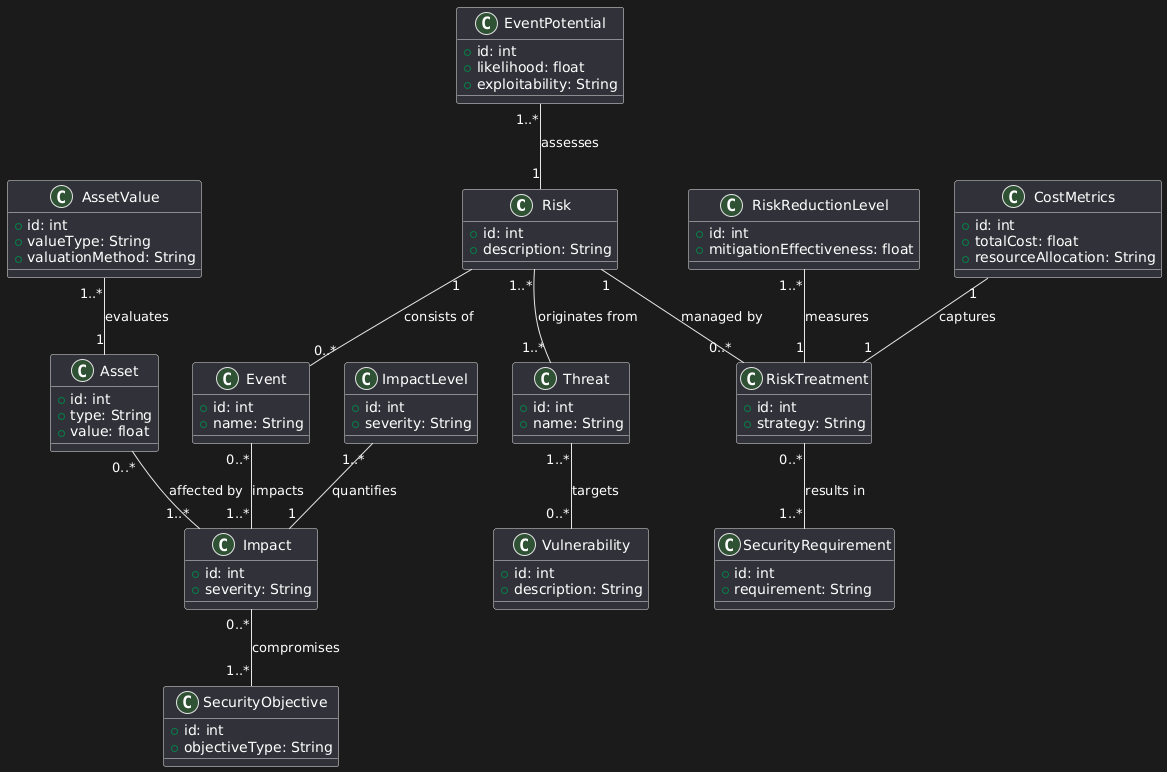

The diagram above was rendered by PlantUML. Its source (embedded in the PNG):
@startuml
class Risk {
    +id: int
    +description: String
}

class Event {
    +id: int
    +name: String
}

class Impact {
    +id: int
    +severity: String
}

class Threat {
    +id: int
    +name: String
}

class Vulnerability {
    +id: int
    +description: String
}

class Asset {
    +id: int
    +type: String
    +value: float
}

class SecurityObjective {
    +id: int
    +objectiveType: String
}

class RiskTreatment {
    +id: int
    +strategy: String
}

class SecurityRequirement {
    +id: int
    +requirement: String
}

class AssetValue {
    +id: int
    +valueType: String
    +valuationMethod: String
}

class EventPotential {
    +id: int
    +likelihood: float
    +exploitability: String
}

class ImpactLevel {
    +id: int
    +severity: String
}

class RiskReductionLevel {
    +id: int
    +mitigationEffectiveness: float
}

class CostMetrics {
    +id: int
    +totalCost: float
    +resourceAllocation: String
}

Risk "1" -- "0..*" Event : consists of
Event "0..*" -- "1..*" Impact : impacts
Risk "1..*" -- "1..*" Threat : originates from
Threat "1..*" -- "0..*" Vulnerability : targets
Asset "0..*" -- "1..*" Impact : affected by
Impact "0..*" -- "1..*" SecurityObjective : compromises
Risk "1" -- "0..*" RiskTreatment : managed by
RiskTreatment "0..*" -- "1..*" SecurityRequirement : results in

AssetValue "1..*" -- "1" Asset : evaluates
EventPotential "1..*" -- "1" Risk : assesses
ImpactLevel "1..*" -- "1" Impact : quantifies
RiskReductionLevel "1..*" -- "1" RiskTreatment : measures
CostMetrics "1" -- "1" RiskTreatment : captures
@enduml